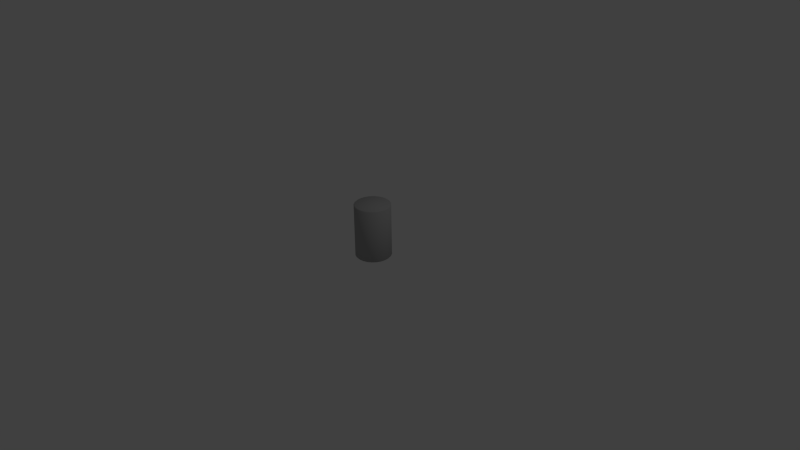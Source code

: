 # Source: Barrel_D.blend  (saved by Blender 2.76.0; exported with 4.5.12 LTS)
import bpy
from mathutils import Matrix  # noqa: F401  (used for matrix-valued properties, if any)

bpy.ops.wm.read_factory_settings(use_empty=True)
scene = bpy.context.scene
scene.name = 'Scene'

# ---- collections
col_collection_1 = bpy.data.collections.new('Collection 1'); scene.collection.children.link(col_collection_1)

# ---- materials (node trees are filled in below, after node groups)
mat_barrel = bpy.data.materials.new('Barrel')
mat_barrel.alpha_threshold = 0.0
mat_barrel.use_transparent_shadow = False
mat_barrel.diffuse_color = (0.4, 0.4, 0.4, 1.0)
mat_barrel.specular_color = (0.05, 0.05, 0.05)
mat_barrel.roughness = 0.5
mat_barrel.specular_intensity = 1.0

# ---- material node trees

# ---- world
world_world = bpy.data.worlds.new('World'); scene.world = world_world
world_world.color = (0.05088, 0.05088, 0.05088)
world_world.use_sun_shadow = False
world_world.sun_shadow_jitter_overblur = 0.0
world_world.cycles.sampling_method = 'MANUAL'
world_world.cycles.sample_map_resolution = 256

# ---- cameras
cam_camera = bpy.data.cameras.new('Camera')
cam_camera.clip_end = 100.0
cam_camera.lens = 35.0
cam_camera.sensor_width = 32.0
cam_camera.sensor_height = 18.0
cam_camera.ortho_scale = 7.314
cam_camera.dof.focus_distance = 0.0
cam_camera.dof.aperture_fstop = 128.0

# ---- lights
light_lamp = bpy.data.lights.new('Lamp', 'POINT')
light_lamp.transmission_factor = 0.0
light_lamp.cutoff_distance = 30.0
light_lamp.energy = 100.0
light_lamp.shadow_buffer_clip_start = 1.001
light_lamp.shadow_soft_size = 0.1
light_lamp.shadow_maximum_resolution = 0.006
light_lamp.use_absolute_resolution = True
light_lamp.cycles.use_multiple_importance_sampling = False

# ---- meshes
me_barrel_barrel_barrel = bpy.data.meshes.new('barrel_barrel_Barrel')
me_barrel_barrel_barrel.from_pydata([(-0.1396, 0.000975, -0.6375), (0.03166, 0.03428, -0.6854), (0.03012, 0.001025, -0.652), (-0.2999, 2.081, -0.5797), (-0.4622, 2.048, -0.5071), (-0.4397, 2.081, -0.4823), (-0.3153, 2.048, -0.6095), (-0.1396, 2.082, -0.6375), (-0.1468, 2.048, -0.6703), (0.03014, 2.082, -0.652), (0.03169, 2.048, -0.6855), (-0.1468, 0.03422, -0.6702), (-0.2999, 0.000853, -0.5797), (-0.3153, 0.0341, -0.6094), (-0.4397, 0.000675, -0.4823), (-0.4623, 0.03391, -0.507), (-0.5495, 0.000452, -0.3521), (-0.5777, 0.03368, -0.3701), (-0.6219, 0.000199, -0.1978), (-0.6539, 0.03341, -0.2079), (-0.652, -6.9e-05, -0.03012), (-0.507, 0.03239, 0.4623), (-0.3701, 2.046, 0.5777), (-0.507, 2.047, 0.4622), (-0.6094, 0.0326, 0.3153), (-0.6094, 2.047, 0.3152), (-0.6702, 0.03285, 0.1469), (-0.6702, 2.047, 0.1467), (-0.6854, 0.03313, -0.03162), (-0.6854, 2.047, -0.03173), (-0.6538, 2.048, -0.208), (-0.5777, 2.048, -0.3702), (-0.1978, 2.08, 0.6219), (-0.03164, 2.046, 0.6853), (-0.0301, 2.08, 0.6519), (-0.208, 2.046, 0.6538), (-0.352, 2.08, 0.5495), (-0.4823, 2.08, 0.4397), (-0.5796, 2.08, 0.2999), (-0.6375, 2.08, 0.1396), (-0.6519, 2.08, -0.03013), (-0.6219, 2.081, -0.1978), (-0.5495, 2.081, -0.3521), (-0.6375, -0.000333, 0.1396), (-0.5797, -0.000573, 0.2999), (-0.4823, -0.000775, 0.4397), (-0.3521, -0.000927, 0.5495), (-0.3701, 0.03223, 0.5778), (-0.1978, -0.001013, 0.6219), (-0.208, 0.03213, 0.6539), (-0.03012, -0.00103, 0.6519), (-0.03167, 0.03212, 0.6855), (0.1396, -0.000975, 0.6375), (0.2999, 2.08, 0.5797), (0.4623, 2.047, 0.507), (0.4397, 2.08, 0.4823), (0.3153, 2.046, 0.6093), (0.1397, 2.08, 0.6375), (0.1468, 2.046, 0.6702), (0.1468, 0.03218, 0.6703), (0.2999, -0.000858, 0.5797), (0.3153, 0.0323, 0.6095), (0.4397, -0.00068, 0.4823), (0.4623, 0.03249, 0.5071), (0.5495, -0.000452, 0.3521), (0.5777, 0.03272, 0.3702), (0.6219, -0.000199, 0.1978), (0.6538, 0.03299, 0.208), (0.652, 6.9e-05, 0.03012), (0.507, 0.03401, -0.4622), (0.3701, 2.048, -0.5778), (0.5071, 2.048, -0.4623), (0.6094, 0.0338, -0.3152), (0.6094, 2.048, -0.3153), (0.6702, 0.03355, -0.1468), (0.6703, 2.048, -0.1469), (0.6854, 0.03327, 0.03171), (0.6854, 2.047, 0.0316), (0.6539, 2.047, 0.2079), (0.5778, 2.047, 0.3701), (0.1978, 2.082, -0.6219), (0.208, 2.048, -0.6539), (0.3521, 2.081, -0.5496), (0.4823, 2.081, -0.4397), (0.5797, 2.081, -0.2999), (0.6375, 2.081, -0.1397), (0.652, 2.081, 0.03011), (0.622, 2.08, 0.1978), (0.5496, 2.08, 0.352), (0.6375, 0.000333, -0.1396), (0.5797, 0.000573, -0.2999), (0.4823, 0.000775, -0.4397), (0.3521, 0.000922, -0.5496), (0.3701, 0.03417, -0.5777), (0.1978, 0.001008, -0.6219), (0.208, 0.03426, -0.6538), (0.0, 0.0, 0.0), (2e-05, 2.081, -9e-06)], [], [(0, 1, 2), (3, 4, 5), (4, 3, 6), (7, 6, 3), (6, 7, 8), (9, 8, 7), (8, 9, 10), (1, 8, 10), (8, 1, 11), (1, 0, 11), (11, 0, 12), (11, 12, 13), (14, 13, 12), (13, 14, 15), (16, 15, 14), (15, 16, 17), (18, 17, 16), (17, 18, 19), (20, 19, 18), (21, 22, 23), (23, 24, 21), (24, 23, 25), (25, 26, 24), (26, 25, 27), (27, 28, 26), (28, 27, 29), (29, 19, 28), (19, 29, 30), (30, 17, 19), (17, 30, 31), (31, 15, 17), (15, 31, 4), (4, 13, 15), (13, 4, 6), (6, 11, 13), (11, 6, 8), (32, 33, 34), (33, 32, 35), (36, 35, 32), (35, 36, 22), (37, 22, 36), (22, 37, 23), (38, 23, 37), (23, 38, 25), (39, 25, 38), (25, 39, 27), (40, 27, 39), (27, 40, 29), (41, 29, 40), (29, 41, 30), (42, 30, 41), (30, 42, 31), (5, 31, 42), (31, 5, 4), (19, 20, 28), (43, 28, 20), (28, 43, 26), (44, 26, 43), (26, 44, 24), (45, 24, 44), (24, 45, 21), (46, 21, 45), (21, 46, 47), (48, 47, 46), (47, 48, 49), (50, 49, 48), (49, 50, 51), (33, 49, 51), (49, 33, 35), (35, 47, 49), (47, 35, 22), (22, 21, 47), (52, 51, 50), (53, 54, 55), (54, 53, 56), (57, 56, 53), (56, 57, 58), (34, 58, 57), (58, 34, 33), (51, 58, 33), (58, 51, 59), (51, 52, 59), (60, 59, 52), (59, 60, 61), (62, 61, 60), (61, 62, 63), (64, 63, 62), (63, 64, 65), (66, 65, 64), (65, 66, 67), (68, 67, 66), (69, 70, 71), (71, 72, 69), (72, 71, 73), (73, 74, 72), (74, 73, 75), (75, 76, 74), (76, 75, 77), (77, 67, 76), (67, 77, 78), (78, 65, 67), (65, 78, 79), (79, 63, 65), (63, 79, 54), (54, 61, 63), (61, 54, 56), (56, 59, 61), (59, 56, 58), (80, 10, 9), (10, 80, 81), (82, 81, 80), (81, 82, 70), (83, 70, 82), (70, 83, 71), (84, 71, 83), (71, 84, 73), (85, 73, 84), (73, 85, 75), (86, 75, 85), (75, 86, 77), (87, 77, 86), (77, 87, 78), (88, 78, 87), (78, 88, 79), (55, 79, 88), (79, 55, 54), (67, 68, 76), (89, 76, 68), (76, 89, 74), (90, 74, 89), (74, 90, 72), (91, 72, 90), (72, 91, 69), (92, 69, 91), (69, 92, 93), (94, 93, 92), (93, 94, 95), (2, 95, 94), (95, 2, 1), (10, 95, 1), (95, 10, 81), (81, 93, 95), (93, 81, 70), (70, 69, 93), (96, 48, 46), (96, 50, 48), (96, 52, 50), (96, 60, 52), (96, 62, 60), (96, 64, 62), (96, 66, 64), (96, 68, 66), (96, 89, 68), (96, 90, 89), (96, 91, 90), (96, 92, 91), (96, 94, 92), (96, 2, 94), (96, 0, 2), (12, 0, 96), (96, 14, 12), (96, 16, 14), (96, 18, 16), (96, 20, 18), (96, 43, 20), (96, 44, 43), (96, 45, 44), (96, 46, 45), (97, 39, 38), (97, 40, 39), (97, 41, 40), (97, 42, 41), (97, 5, 42), (97, 3, 5), (97, 7, 3), (97, 9, 7), (97, 80, 9), (97, 82, 80), (97, 83, 82), (97, 84, 83), (97, 85, 84), (97, 86, 85), (97, 87, 86), (97, 88, 87), (97, 55, 88), (97, 53, 55), (97, 57, 53), (97, 34, 57), (97, 32, 34), (97, 36, 32), (97, 37, 36), (97, 38, 37)])
me_barrel_barrel_barrel.polygons.foreach_set('use_smooth', [True] * 192)
_uv = me_barrel_barrel_barrel.uv_layers.new(name='UVMap')
_uv.uv.foreach_set('vector', [0.1088, -1.996, 0.0239, -1.985, 0.0297, -1.996, 0.1834, -1.505, 0.2645, -1.517, 0.2637, -1.505, 0.2645, -1.517, 0.1834, -1.505, 0.1834, -1.517, 0.1034, -1.505, 0.1834, -1.517, 0.1834, -1.505, 0.1834, -1.517, 0.1034, -1.505, 0.1018, -1.517, 0.0253, -1.505, 0.1018, -1.517, 0.1034, -1.505, 0.1018, -1.517, 0.0253, -1.505, 0.0227, -1.517, 0.0239, -1.985, 0.1018, -1.517, 0.0227, -1.517, 0.1018, -1.517, 0.0239, -1.985, 0.1075, -1.985, 0.0239, -1.985, 0.1088, -1.996, 0.1075, -1.985, 0.1075, -1.985, 0.1088, -1.996, 0.1882, -1.996, 0.1075, -1.985, 0.1882, -1.996, 0.1875, -1.985, 0.2677, -1.996, 0.1875, -1.985, 0.1882, -1.996, 0.1875, -1.985, 0.2677, -1.996, 0.2671, -1.985, 0.3476, -1.996, 0.2671, -1.985, 0.2677, -1.996, 0.2671, -1.985, 0.3476, -1.996, 0.3475, -1.985, 0.4279, -1.996, 0.3475, -1.985, 0.3476, -1.996, 0.3475, -1.985, 0.4279, -1.996, 0.4282, -1.985, 0.5079, -1.996, 0.4282, -1.985, 0.4279, -1.996, 0.7436, -1.985, 0.8328, -1.517, 0.7504, -1.517, 0.7504, -1.517, 0.6658, -1.985, 0.7436, -1.985, 0.6658, -1.985, 0.7504, -1.517, 0.6679, -1.517, 0.6679, -1.517, 0.5875, -1.985, 0.6658, -1.985, 0.5875, -1.985, 0.6679, -1.517, 0.5859, -1.517, 0.5859, -1.517, 0.5083, -1.985, 0.5875, -1.985, 0.5083, -1.985, 0.5859, -1.517, 0.5047, -1.517, 0.5047, -1.517, 0.4282, -1.985, 0.5083, -1.985, 0.4282, -1.985, 0.5047, -1.517, 0.4244, -1.517, 0.4244, -1.517, 0.3475, -1.985, 0.4282, -1.985, 0.3475, -1.985, 0.4244, -1.517, 0.3446, -1.517, 0.3446, -1.517, 0.2671, -1.985, 0.3475, -1.985, 0.2671, -1.985, 0.3446, -1.517, 0.2645, -1.517, 0.2645, -1.517, 0.1875, -1.985, 0.2671, -1.985, 0.1875, -1.985, 0.2645, -1.517, 0.1834, -1.517, 0.1834, -1.517, 0.1075, -1.985, 0.1875, -1.985, 0.1075, -1.985, 0.1834, -1.517, 0.1018, -1.517, 0.9127, -1.505, 0.9974, -1.517, 0.992, -1.505, 0.9974, -1.517, 0.9127, -1.505, 0.9152, -1.517, 0.8317, -1.505, 0.9152, -1.517, 0.9127, -1.505, 0.9152, -1.517, 0.8317, -1.505, 0.8328, -1.517, 0.7501, -1.505, 0.8328, -1.517, 0.8317, -1.505, 0.8328, -1.517, 0.7501, -1.505, 0.7504, -1.517, 0.6681, -1.505, 0.7504, -1.517, 0.7501, -1.505, 0.7504, -1.517, 0.6681, -1.505, 0.6679, -1.517, 0.5861, -1.505, 0.6679, -1.517, 0.6681, -1.505, 0.6679, -1.517, 0.5861, -1.505, 0.5859, -1.517, 0.5048, -1.505, 0.5859, -1.517, 0.5861, -1.505, 0.5859, -1.517, 0.5048, -1.505, 0.5047, -1.517, 0.4241, -1.505, 0.5047, -1.517, 0.5048, -1.505, 0.5047, -1.517, 0.4241, -1.505, 0.4244, -1.517, 0.3439, -1.505, 0.4244, -1.517, 0.4241, -1.505, 0.4244, -1.517, 0.3439, -1.505, 0.3446, -1.517, 0.2637, -1.505, 0.3446, -1.517, 0.3439, -1.505, 0.3446, -1.517, 0.2637, -1.505, 0.2645, -1.517, 0.4282, -1.985, 0.5079, -1.996, 0.5083, -1.985, 0.5872, -1.996, 0.5083, -1.985, 0.5079, -1.996, 0.5083, -1.985, 0.5872, -1.996, 0.5875, -1.985, 0.6658, -1.996, 0.5875, -1.985, 0.5872, -1.996, 0.5875, -1.985, 0.6658, -1.996, 0.6658, -1.985, 0.744, -1.996, 0.6658, -1.985, 0.6658, -1.996, 0.6658, -1.985, 0.744, -1.996, 0.7436, -1.985, 0.8222, -1.996, 0.7436, -1.985, 0.744, -1.996, 0.7436, -1.985, 0.8222, -1.996, 0.8218, -1.985, 0.9005, -1.996, 0.8218, -1.985, 0.8222, -1.996, 0.8218, -1.985, 0.9005, -1.996, 0.9009, -1.985, 0.9784, -1.996, 0.9009, -1.985, 0.9005, -1.996, 0.9009, -1.985, 0.9784, -1.996, 0.9814, -1.985, 0.9974, -1.517, 0.9009, -1.985, 0.9814, -1.985, 0.9009, -1.985, 0.9974, -1.517, 0.9152, -1.517, 0.9152, -1.517, 0.8218, -1.985, 0.9009, -1.985, 0.8218, -1.985, 0.9152, -1.517, 0.8328, -1.517, 0.8328, -1.517, 0.7436, -1.985, 0.8218, -1.985, 0.1088, -1.996, 0.0239, -1.985, 0.0297, -1.996, 0.1834, -1.505, 0.2645, -1.517, 0.2637, -1.505, 0.2645, -1.517, 0.1834, -1.505, 0.1834, -1.517, 0.1034, -1.505, 0.1834, -1.517, 0.1834, -1.505, 0.1834, -1.517, 0.1034, -1.505, 0.1018, -1.517, 0.0253, -1.505, 0.1018, -1.517, 0.1034, -1.505, 0.1018, -1.517, 0.0253, -1.505, 0.0227, -1.517, 0.0239, -1.985, 0.1018, -1.517, 0.0227, -1.517, 0.1018, -1.517, 0.0239, -1.985, 0.1075, -1.985, 0.0239, -1.985, 0.1088, -1.996, 0.1075, -1.985, 0.1882, -1.996, 0.1075, -1.985, 0.1088, -1.996, 0.1075, -1.985, 0.1882, -1.996, 0.1875, -1.985, 0.2677, -1.996, 0.1875, -1.985, 0.1882, -1.996, 0.1875, -1.985, 0.2677, -1.996, 0.2671, -1.985, 0.3476, -1.996, 0.2671, -1.985, 0.2677, -1.996, 0.2671, -1.985, 0.3476, -1.996, 0.3475, -1.985, 0.4279, -1.996, 0.3475, -1.985, 0.3476, -1.996, 0.3475, -1.985, 0.4279, -1.996, 0.4282, -1.985, 0.5079, -1.996, 0.4282, -1.985, 0.4279, -1.996, 0.7436, -1.985, 0.8328, -1.517, 0.7504, -1.517, 0.7504, -1.517, 0.6658, -1.985, 0.7436, -1.985, 0.6658, -1.985, 0.7504, -1.517, 0.6679, -1.517, 0.6679, -1.517, 0.5875, -1.985, 0.6658, -1.985, 0.5875, -1.985, 0.6679, -1.517, 0.5859, -1.517, 0.5859, -1.517, 0.5083, -1.985, 0.5875, -1.985, 0.5083, -1.985, 0.5859, -1.517, 0.5047, -1.517, 0.5047, -1.517, 0.4282, -1.985, 0.5083, -1.985, 0.4282, -1.985, 0.5047, -1.517, 0.4244, -1.517, 0.4244, -1.517, 0.3475, -1.985, 0.4282, -1.985, 0.3475, -1.985, 0.4244, -1.517, 0.3446, -1.517, 0.3446, -1.517, 0.2671, -1.985, 0.3475, -1.985, 0.2671, -1.985, 0.3446, -1.517, 0.2645, -1.517, 0.2645, -1.517, 0.1875, -1.985, 0.2671, -1.985, 0.1875, -1.985, 0.2645, -1.517, 0.1834, -1.517, 0.1834, -1.517, 0.1075, -1.985, 0.1875, -1.985, 0.1075, -1.985, 0.1834, -1.517, 0.1018, -1.517, 0.9127, -1.505, 0.9974, -1.517, 0.992, -1.505, 0.9974, -1.517, 0.9127, -1.505, 0.9152, -1.517, 0.8317, -1.505, 0.9152, -1.517, 0.9127, -1.505, 0.9152, -1.517, 0.8317, -1.505, 0.8328, -1.517, 0.7501, -1.505, 0.8328, -1.517, 0.8317, -1.505, 0.8328, -1.517, 0.7501, -1.505, 0.7504, -1.517, 0.6681, -1.505, 0.7504, -1.517, 0.7501, -1.505, 0.7504, -1.517, 0.6681, -1.505, 0.6679, -1.517, 0.5861, -1.505, 0.6679, -1.517, 0.6681, -1.505, 0.6679, -1.517, 0.5861, -1.505, 0.5859, -1.517, 0.5048, -1.505, 0.5859, -1.517, 0.5861, -1.505, 0.5859, -1.517, 0.5048, -1.505, 0.5047, -1.517, 0.4241, -1.505, 0.5047, -1.517, 0.5048, -1.505, 0.5047, -1.517, 0.4241, -1.505, 0.4244, -1.517, 0.3439, -1.505, 0.4244, -1.517, 0.4241, -1.505, 0.4244, -1.517, 0.3439, -1.505, 0.3446, -1.517, 0.2637, -1.505, 0.3446, -1.517, 0.3439, -1.505, 0.3446, -1.517, 0.2637, -1.505, 0.2645, -1.517, 0.4282, -1.985, 0.5079, -1.996, 0.5083, -1.985, 0.5872, -1.996, 0.5083, -1.985, 0.5079, -1.996, 0.5083, -1.985, 0.5872, -1.996, 0.5875, -1.985, 0.6658, -1.996, 0.5875, -1.985, 0.5872, -1.996, 0.5875, -1.985, 0.6658, -1.996, 0.6658, -1.985, 0.744, -1.996, 0.6658, -1.985, 0.6658, -1.996, 0.6658, -1.985, 0.744, -1.996, 0.7436, -1.985, 0.8222, -1.996, 0.7436, -1.985, 0.744, -1.996, 0.7436, -1.985, 0.8222, -1.996, 0.8218, -1.985, 0.9005, -1.996, 0.8218, -1.985, 0.8222, -1.996, 0.8218, -1.985, 0.9005, -1.996, 0.9009, -1.985, 0.9784, -1.996, 0.9009, -1.985, 0.9005, -1.996, 0.9009, -1.985, 0.9784, -1.996, 0.9814, -1.985, 0.9974, -1.517, 0.9009, -1.985, 0.9814, -1.985, 0.9009, -1.985, 0.9974, -1.517, 0.9152, -1.517, 0.9152, -1.517, 0.8218, -1.985, 0.9009, -1.985, 0.8218, -1.985, 0.9152, -1.517, 0.8328, -1.517, 0.8328, -1.517, 0.7436, -1.985, 0.8218, -1.985, 0.4994, -1.252, 0.0228, -1.316, 0.0721, -1.375, 0.4994, -1.252, 0.0059, -1.252, 0.0228, -1.316, 0.4994, -1.252, 0.0228, -1.188, 0.0059, -1.252, 0.4994, -1.252, 0.0721, -1.129, 0.0228, -1.188, 0.4994, -1.252, 0.1505, -1.078, 0.0721, -1.129, 0.4994, -1.252, 0.2527, -1.039, 0.1505, -1.078, 0.4994, -1.252, 0.3717, -1.015, 0.2527, -1.039, 0.4994, -1.252, 0.4994, -1.006, 0.3717, -1.015, 0.4994, -1.252, 0.6272, -1.015, 0.4994, -1.006, 0.4994, -1.252, 0.7462, -1.039, 0.6272, -1.015, 0.4994, -1.252, 0.8484, -1.078, 0.7462, -1.039, 0.4994, -1.252, 0.9268, -1.129, 0.8484, -1.078, 0.4994, -1.252, 0.9761, -1.188, 0.9268, -1.129, 0.4994, -1.252, 0.993, -1.252, 0.9761, -1.188, 0.4994, -1.252, 0.9761, -1.316, 0.993, -1.252, 0.9268, -1.375, 0.9761, -1.316, 0.4994, -1.252, 0.4994, -1.252, 0.8484, -1.426, 0.9268, -1.375, 0.4994, -1.252, 0.7462, -1.465, 0.8484, -1.426, 0.4994, -1.252, 0.6272, -1.489, 0.7462, -1.465, 0.4994, -1.252, 0.4994, -1.498, 0.6272, -1.489, 0.4994, -1.252, 0.3717, -1.489, 0.4994, -1.498, 0.4994, -1.252, 0.2527, -1.465, 0.3717, -1.489, 0.4994, -1.252, 0.1505, -1.426, 0.2527, -1.465, 0.4994, -1.252, 0.0721, -1.375, 0.1505, -1.426, 0.4994, -1.252, 0.6272, -1.489, 0.7462, -1.465, 0.4994, -1.252, 0.4994, -1.498, 0.6272, -1.489, 0.4994, -1.252, 0.3717, -1.489, 0.4994, -1.498, 0.4994, -1.252, 0.2527, -1.465, 0.3717, -1.489, 0.4994, -1.252, 0.1505, -1.426, 0.2527, -1.465, 0.4994, -1.252, 0.0721, -1.375, 0.1505, -1.426, 0.4994, -1.252, 0.0228, -1.316, 0.0721, -1.375, 0.4994, -1.252, 0.0059, -1.252, 0.0228, -1.316, 0.4994, -1.252, 0.0228, -1.188, 0.0059, -1.252, 0.4994, -1.252, 0.0721, -1.129, 0.0228, -1.188, 0.4994, -1.252, 0.1505, -1.078, 0.0721, -1.129, 0.4994, -1.252, 0.2527, -1.039, 0.1505, -1.078, 0.4994, -1.252, 0.3717, -1.015, 0.2527, -1.039, 0.4994, -1.252, 0.4994, -1.006, 0.3717, -1.015, 0.4994, -1.252, 0.6272, -1.015, 0.4994, -1.006, 0.4994, -1.252, 0.7462, -1.039, 0.6272, -1.015, 0.4994, -1.252, 0.8484, -1.078, 0.7462, -1.039, 0.4994, -1.252, 0.9268, -1.129, 0.8484, -1.078, 0.4994, -1.252, 0.9761, -1.188, 0.9268, -1.129, 0.4994, -1.252, 0.993, -1.252, 0.9761, -1.188, 0.4994, -1.252, 0.9761, -1.316, 0.993, -1.252, 0.4994, -1.252, 0.9268, -1.375, 0.9761, -1.316, 0.4994, -1.252, 0.8484, -1.426, 0.9268, -1.375, 0.4994, -1.252, 0.7462, -1.465, 0.8484, -1.426])
me_barrel_barrel_barrel.materials.append(mat_barrel)
me_barrel_barrel_barrel.use_remesh_preserve_volume = False
me_barrel_barrel_barrel.use_remesh_preserve_attributes = False
me_barrel_barrel_barrel.use_mirror_vertex_groups = False
me_barrel_barrel_barrel.update()

# ---- objects
ob_barrel_barrel_barrel = bpy.data.objects.new('barrel_barrel_Barrel', me_barrel_barrel_barrel)
ob_lamp = bpy.data.objects.new('Lamp', light_lamp)
ob_camera = bpy.data.objects.new('Camera', cam_camera)

# ---- transforms, parenting, visibility, modifiers, constraints
ob_barrel_barrel_barrel.location = (0.0, 0.0, 0.0)
ob_barrel_barrel_barrel.rotation_euler = (1.571, -0.0, 0.0)
ob_barrel_barrel_barrel.scale = (0.344, 0.344, 0.344)
ob_barrel_barrel_barrel.lineart.crease_threshold = 0.0
ob_lamp.location = (4.076, 1.005, 5.904)
ob_lamp.rotation_euler = (0.6503, 0.05522, 1.866)
ob_lamp.lock_rotations_4d = False
ob_lamp.empty_display_type = 'ARROWS'
ob_lamp.color = (0.0, 0.0, 0.0, 0.0)
ob_lamp.lineart.crease_threshold = 0.0
ob_camera.location = (7.481, -6.508, 5.344)
ob_camera.rotation_euler = (1.109, 0.01082, 0.8149)
ob_camera.lock_rotations_4d = False
ob_camera.empty_display_type = 'ARROWS'
ob_camera.color = (0.0, 0.0, 0.0, 0.0)
ob_camera.display_type = 'WIRE'
ob_camera.lineart.crease_threshold = 0.0

# ---- collection membership
col_collection_1.objects.link(ob_barrel_barrel_barrel)
col_collection_1.objects.link(ob_lamp)
col_collection_1.objects.link(ob_camera)

# ---- scene / render settings (as saved in the file)
scene.camera = ob_camera
scene.frame_start = 1; scene.frame_end = 250; scene.frame_set(1)
scene.render.engine = 'BLENDER_EEVEE_NEXT'
scene.render.resolution_percentage = 50
scene.render.dither_intensity = 0.0
scene.cycles.use_denoising = False
scene.cycles.samples = 10
scene.cycles.sampling_pattern = 'TABULATED_SOBOL'
scene.cycles.light_sampling_threshold = 0.0
scene.cycles.use_adaptive_sampling = False
scene.cycles.use_light_tree = False
scene.cycles.blur_glossy = 0.0
scene.cycles.pixel_filter_type = 'GAUSSIAN'
scene.cycles.sample_clamp_indirect = 0.0
scene.view_settings.view_transform = 'Standard'
bpy.context.view_layer.update()
